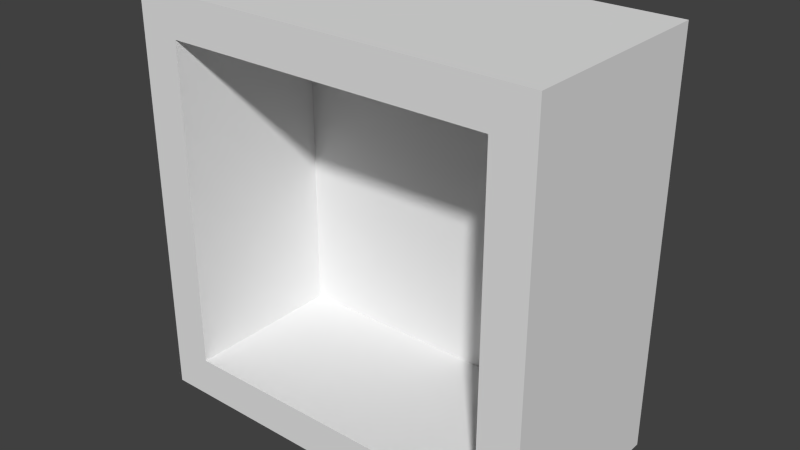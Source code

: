 # Source: cupboard.blend  (saved by Blender 2.72.0; exported with 4.5.12 LTS)
import bpy
from mathutils import Matrix  # noqa: F401  (used for matrix-valued properties, if any)

bpy.ops.wm.read_factory_settings(use_empty=True)
scene = bpy.context.scene
scene.name = 'Scene'

# ---- collections
col_collection_1 = bpy.data.collections.new('Collection 1'); scene.collection.children.link(col_collection_1)

# ---- world
world_world = bpy.data.worlds.new('World'); scene.world = world_world
world_world.color = (0.05088, 0.05088, 0.05088)
world_world.use_sun_shadow = False
world_world.sun_shadow_jitter_overblur = 0.0
world_world.cycles.sampling_method = 'MANUAL'
world_world.cycles.sample_map_resolution = 256

# ---- meshes
me_cube_002 = bpy.data.meshes.new('Cube.002')
me_cube_002.from_pydata([(0.4, 0.0, 0.1), (0.4, 0.4, 0.1), (-0.4, 0.4, 0.1), (-0.4, 0.0, 0.1), (0.4, 0.0, 0.0), (0.4, 0.4, 0.0), (-0.4, 0.4, 0.0), (-0.4, 0.0, 0.0), (-0.4, 0.0, 1.0), (-0.4, 0.4, 1.0), (-0.5, 0.5, 1.0), (-0.5, 0.0, 1.0), (-0.4, 0.0, 0.0), (-0.4, 0.4, 0.0), (-0.5, 0.5, 0.0), (-0.5, 0.0, 0.0), (0.5, 0.0, 1.0), (0.5, 0.5, 1.0), (0.4, 0.4, 1.0), (0.4, 0.0, 1.0), (0.5, 0.0, 0.0), (0.5, 0.5, 0.0), (0.4, 0.4, 0.0), (0.4, 0.0, 0.0), (0.5, 0.5, 1.0), (-0.5, 0.5, 1.0), (-0.4, 0.4, 1.0), (0.4, 0.4, 1.0), (0.5, 0.5, 0.0), (-0.5, 0.5, 0.0), (-0.4, 0.4, 0.0), (0.4, 0.4, 0.0), (-0.4, 0.0, 0.9), (-0.4, 0.4, 0.9), (0.4, 0.4, 0.9), (0.4, 0.0, 0.9), (-0.4, 0.0, 1.0), (-0.4, 0.4, 1.0), (0.4, 0.4, 1.0), (0.4, 0.0, 1.0)], [], [(7, 6, 5, 4), (1, 0, 4, 5), (2, 1, 5, 6), (0, 3, 7, 4), (0, 1, 2, 3), (3, 2, 6, 7), (15, 14, 13, 12), (9, 8, 12, 13), (10, 9, 13, 14), (8, 11, 15, 12), (8, 9, 10, 11), (11, 10, 14, 15), (23, 22, 21, 20), (17, 16, 20, 21), (18, 17, 21, 22), (16, 19, 23, 20), (16, 17, 18, 19), (19, 18, 22, 23), (31, 30, 29, 28), (25, 24, 28, 29), (26, 25, 29, 30), (24, 27, 31, 28), (24, 25, 26, 27), (27, 26, 30, 31), (36, 37, 33, 32), (39, 38, 37, 36), (39, 36, 32, 35), (37, 38, 34, 33), (38, 39, 35, 34), (32, 33, 34, 35)])
_uv = me_cube_002.uv_layers.new(name='UVMap')
_uv.uv.foreach_set('vector', [1.055, 0.07808, 0.5678, 0.07808, 0.5678, 0.9603, 1.055, 0.9603, 1.005, 0.6483, 0.1228, 0.6483, 0.1228, 0.5381, 1.005, 0.5381, 0.1228, 0.6483, 1.005, 0.6483, 1.005, 0.5381, 0.1228, 0.5381, 0.114, 0.03873, 0.114, 0.9209, 0.003682, 0.9209, 0.003682, 0.03873, 1.055, 0.9603, 0.5678, 0.9603, 0.5678, 0.07808, 1.055, 0.07808, 0.1228, 0.6483, 1.005, 0.6483, 1.005, 0.5381, 0.1228, 0.5381, 0.01136, 0.5831, 1.128, 0.5831, 0.8923, 0.4715, 0.01136, 0.4715, 0.9505, 1.007, 0.01785, 1.007, 0.01785, -0.02386, 0.9505, -0.02386, 0.02308, 0.9656, 0.1124, 0.9656, 0.1124, 0.07249, 0.02308, 0.07249, 0.1046, 0.9628, 0.0126, 0.9628, 0.0126, 0.04255, 0.1046, 0.04255, 1.106, 0.5062, 0.1084, 0.5062, 0.0007347, 0.3957, 1.106, 0.3957, -0.005581, 1.008, 1.131, 1.008, 1.131, -0.02471, -0.005581, -0.02471, 0.01352, 0.5831, 0.888, 0.5831, 1.128, 0.4715, 0.01136, 0.4715, 1.119, 1.007, 0.006177, 1.007, 0.006177, -0.02386, 1.119, -0.02386, 0.02308, 0.9656, 0.1124, 0.9656, 0.1124, 0.07249, 0.02308, 0.07249, 0.1046, 0.9628, 0.0126, 0.9628, 0.0126, 0.04255, 0.1046, 0.04255, 1.106, 0.5062, 0.0007347, 0.5062, 0.1046, 0.3957, 1.108, 0.3957, 0.01902, 1.008, 0.9484, 1.008, 0.9484, -0.02471, 0.01902, -0.02471, -0.06009, 0.07592, -0.06009, 0.9931, 0.05154, 1.099, 0.05154, -0.01716, 1.102, 1.007, 0.02257, 1.007, 0.02257, -0.02386, 1.102, -0.02386, 0.02308, 0.9656, 0.1124, 0.9656, 0.1124, 0.07249, 0.02308, 0.07249, 0.1046, 0.9628, 0.0126, 0.9628, 0.0126, 0.04255, 0.1046, 0.04255, 0.0375, 1.103, 0.0375, -0.001878, 0.148, 0.1042, 0.148, 1.021, 0.1258, 1.008, 0.9997, 1.008, 0.9997, -0.02471, 0.1258, -0.02471, 0.1228, 0.6483, 1.005, 0.6483, 1.005, 0.5381, 0.1228, 0.5381, 0.04895, 0.07808, 0.536, 0.07808, 0.536, 0.9603, 0.04895, 0.9603, 0.1174, 0.05935, 0.1174, 0.9415, 0.007118, 0.9415, 0.007118, 0.05935, 0.1228, 0.6483, 1.005, 0.6483, 1.005, 0.5381, 0.1228, 0.5381, 1.005, 0.6483, 0.1228, 0.6483, 0.1228, 0.5381, 1.005, 0.5381, 1.055, 0.07808, 0.5678, 0.07808, 0.5678, 0.9603, 1.055, 0.9603])
me_cube_002.use_remesh_preserve_volume = False
me_cube_002.use_remesh_preserve_attributes = False
me_cube_002.use_mirror_vertex_groups = False
me_cube_002.update()

# ---- objects
ob_cube = bpy.data.objects.new('Cube', me_cube_002)

# ---- transforms, parenting, visibility, modifiers, constraints
ob_cube.location = (0.0, 0.0, 0.0)
ob_cube.lineart.crease_threshold = 0.0

# ---- collection membership
col_collection_1.objects.link(ob_cube)

# ---- scene / render settings (as saved in the file)
scene.frame_start = 1; scene.frame_end = 250; scene.frame_set(1)
scene.render.engine = 'BLENDER_EEVEE_NEXT'
scene.render.image_settings.color_mode = 'RGB'
scene.render.image_settings.compression = 90
scene.render.resolution_percentage = 50
scene.render.dither_intensity = 0.0
scene.cycles.use_denoising = False
scene.cycles.samples = 10
scene.cycles.sampling_pattern = 'TABULATED_SOBOL'
scene.cycles.light_sampling_threshold = 0.0
scene.cycles.use_adaptive_sampling = False
scene.cycles.use_light_tree = False
scene.cycles.blur_glossy = 0.0
scene.cycles.volume_bounces = 1
scene.cycles.pixel_filter_type = 'GAUSSIAN'
scene.cycles.sample_clamp_indirect = 0.0
scene.view_settings.view_transform = 'Standard'
bpy.context.view_layer.update()

# ---- added for rendering (the .blend has no active camera and no usable light): camera, sun
cam_auto = bpy.data.cameras.new('AutoCamera')
cam_auto.lens = 50.0
cam_auto.sensor_width = 36.0
cam_auto.clip_end = 1000.0
ob_auto_camera = bpy.data.objects.new('AutoCamera', cam_auto)
scene.collection.objects.link(ob_auto_camera)
ob_auto_camera.location = (1.38784, -1.4154, 1.61027)
ob_auto_camera.rotation_euler = (1.09748, -7.21219e-08, 0.694738)
scene.camera = ob_auto_camera
light_auto_sun = bpy.data.lights.new('AutoSun', 'SUN')
light_auto_sun.energy = 3.0
light_auto_sun.angle = 0.0523599
ob_auto_sun = bpy.data.objects.new('AutoSun', light_auto_sun)
scene.collection.objects.link(ob_auto_sun)
ob_auto_sun.rotation_euler = (0.872665, 0.174533, 0.523599)
bpy.context.view_layer.update()
